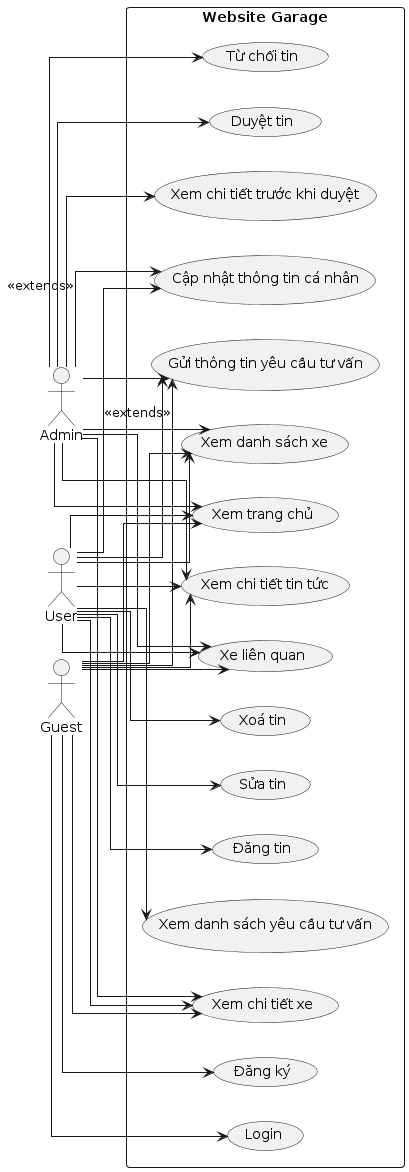

The diagram above was rendered by PlantUML. Its source (embedded in the PNG):
@startuml
skinparam linetype ortho

left to right direction
actor Admin as A
actor User as U
actor Guest as G

rectangle "Website Garage" {
    usecase "Xem trang chủ" as UC1
    usecase "Xem danh sách xe" as UC2
    usecase "Gửi thông tin yêu cầu tư vấn" as UC3
    usecase "Xem chi tiết xe" as UC4
    usecase "Xe liên quan" as UC5
    usecase "Xem chi tiết tin tức" as UC6
    usecase "Login" as UC7
    usecase "Đăng ký" as UC8
    usecase "Cập nhật thông tin cá nhân" as UC9
    usecase "Duyệt tin" as UC10
    usecase "Từ chối tin" as UC11
    usecase "Xem chi tiết trước khi duyệt" as UC12
    usecase "Đăng tin" as UC13
    usecase "Sửa tin" as UC14
    usecase "Xoá tin" as UC15
    usecase "Xem danh sách yêu cầu tư vấn" as UC16

    A --> UC9 : << extends >>
    A --> UC10
    A --> UC11
    A --> UC12

    U --> UC9 : << extends >>
    U --> UC13
    U --> UC14
    U --> UC15
    U --> UC16

    G --> UC7
    G --> UC8

    A --> UC1
    A --> UC2
    A --> UC3
    A --> UC4
    A --> UC5
    A --> UC6

    U --> UC1
    U --> UC2
    U --> UC3
    U --> UC4
    U --> UC5
    U --> UC6

    G --> UC1
    G --> UC2
    G --> UC3
    G --> UC4
    G --> UC5
    G --> UC6
}
@enduml